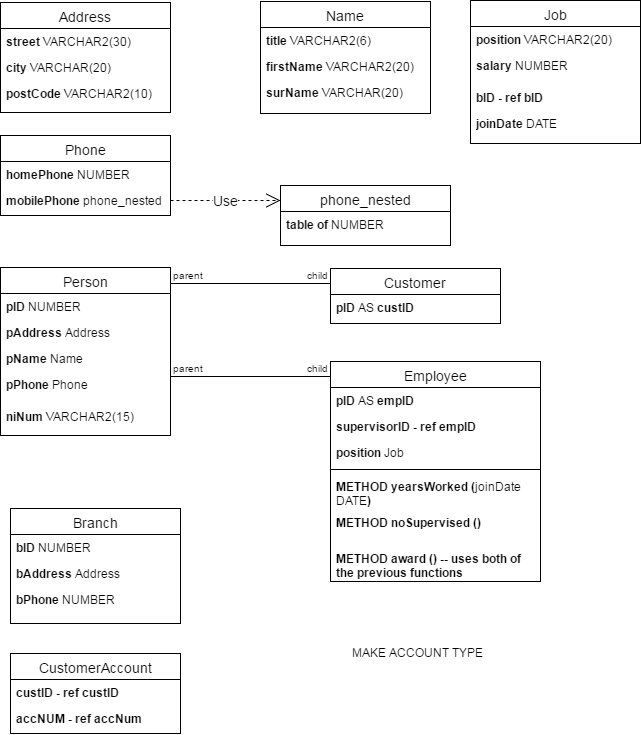

The diagram above was exported from draw.io. Its source (the exported page's mxGraphModel, read from the mxfile embedded in the PNG):
<mxGraphModel dx="1106" dy="540" grid="1" gridSize="10" guides="1" tooltips="1" connect="1" arrows="1" fold="1" page="1" pageScale="1" pageWidth="850" pageHeight="1100" background="#ffffff" math="0" shadow="0">
  <root>
    <mxCell id="0" />
    <mxCell id="1" parent="0" />
    <mxCell id="2" value="Address" style="swimlane;html=1;fontStyle=0;childLayout=stackLayout;horizontal=1;startSize=26;fillColor=none;horizontalStack=0;resizeParent=1;resizeLast=0;collapsible=1;marginBottom=0;swimlaneFillColor=#ffffff;fontSize=14;" parent="1" vertex="1">
      <mxGeometry x="150" y="69" width="170" height="110" as="geometry" />
    </mxCell>
    <mxCell id="3" value="&lt;b&gt;street&lt;/b&gt; VARCHAR2(30)" style="text;html=1;strokeColor=none;fillColor=none;align=left;verticalAlign=top;spacingLeft=4;spacingRight=4;whiteSpace=wrap;overflow=hidden;rotatable=0;points=[[0,0.5],[1,0.5]];portConstraint=eastwest;" parent="2" vertex="1">
      <mxGeometry y="26" width="170" height="26" as="geometry" />
    </mxCell>
    <mxCell id="4" value="&lt;b&gt;city &lt;/b&gt;VARCHAR(20)" style="text;html=1;strokeColor=none;fillColor=none;align=left;verticalAlign=top;spacingLeft=4;spacingRight=4;whiteSpace=wrap;overflow=hidden;rotatable=0;points=[[0,0.5],[1,0.5]];portConstraint=eastwest;" parent="2" vertex="1">
      <mxGeometry y="52" width="170" height="26" as="geometry" />
    </mxCell>
    <mxCell id="5" value="&lt;b&gt;postCode&lt;/b&gt; VARCHAR2(10)&amp;nbsp;" style="text;html=1;strokeColor=none;fillColor=none;align=left;verticalAlign=top;spacingLeft=4;spacingRight=4;whiteSpace=wrap;overflow=hidden;rotatable=0;points=[[0,0.5],[1,0.5]];portConstraint=eastwest;" parent="2" vertex="1">
      <mxGeometry y="78" width="170" height="32" as="geometry" />
    </mxCell>
    <mxCell id="6" value="Name" style="swimlane;html=1;fontStyle=0;childLayout=stackLayout;horizontal=1;startSize=26;fillColor=none;horizontalStack=0;resizeParent=1;resizeLast=0;collapsible=1;marginBottom=0;swimlaneFillColor=#ffffff;fontSize=14;" parent="1" vertex="1">
      <mxGeometry x="410" y="68" width="170" height="112" as="geometry" />
    </mxCell>
    <mxCell id="7" value="&lt;b&gt;title&lt;/b&gt; VARCHAR2(6)" style="text;html=1;strokeColor=none;fillColor=none;align=left;verticalAlign=top;spacingLeft=4;spacingRight=4;whiteSpace=wrap;overflow=hidden;rotatable=0;points=[[0,0.5],[1,0.5]];portConstraint=eastwest;" parent="6" vertex="1">
      <mxGeometry y="26" width="170" height="26" as="geometry" />
    </mxCell>
    <mxCell id="8" value="&lt;b&gt;firstName&lt;/b&gt; VARCHAR2(20)" style="text;html=1;strokeColor=none;fillColor=none;align=left;verticalAlign=top;spacingLeft=4;spacingRight=4;whiteSpace=wrap;overflow=hidden;rotatable=0;points=[[0,0.5],[1,0.5]];portConstraint=eastwest;" parent="6" vertex="1">
      <mxGeometry y="52" width="170" height="26" as="geometry" />
    </mxCell>
    <mxCell id="9" value="&lt;b&gt;surName&lt;/b&gt; VARCHAR(20)" style="text;html=1;strokeColor=none;fillColor=none;align=left;verticalAlign=top;spacingLeft=4;spacingRight=4;whiteSpace=wrap;overflow=hidden;rotatable=0;points=[[0,0.5],[1,0.5]];portConstraint=eastwest;" parent="6" vertex="1">
      <mxGeometry y="78" width="170" height="26" as="geometry" />
    </mxCell>
    <mxCell id="10" value="Phone" style="swimlane;html=1;fontStyle=0;childLayout=stackLayout;horizontal=1;startSize=26;fillColor=none;horizontalStack=0;resizeParent=1;resizeLast=0;collapsible=1;marginBottom=0;swimlaneFillColor=#ffffff;fontSize=14;" parent="1" vertex="1">
      <mxGeometry x="150" y="202" width="170" height="80" as="geometry" />
    </mxCell>
    <mxCell id="11" value="&lt;b&gt;homePhone &lt;/b&gt;NUMBER" style="text;html=1;strokeColor=none;fillColor=none;align=left;verticalAlign=top;spacingLeft=4;spacingRight=4;whiteSpace=wrap;overflow=hidden;rotatable=0;points=[[0,0.5],[1,0.5]];portConstraint=eastwest;" parent="10" vertex="1">
      <mxGeometry y="26" width="170" height="26" as="geometry" />
    </mxCell>
    <mxCell id="12" value="&lt;b&gt;mobilePhone&lt;/b&gt;&amp;nbsp;phone_nested" style="text;html=1;strokeColor=none;fillColor=none;align=left;verticalAlign=top;spacingLeft=4;spacingRight=4;whiteSpace=wrap;overflow=hidden;rotatable=0;points=[[0,0.5],[1,0.5]];portConstraint=eastwest;" parent="10" vertex="1">
      <mxGeometry y="52" width="170" height="26" as="geometry" />
    </mxCell>
    <mxCell id="14" value="phone_nested" style="swimlane;html=1;fontStyle=0;childLayout=stackLayout;horizontal=1;startSize=26;fillColor=none;horizontalStack=0;resizeParent=1;resizeLast=0;collapsible=1;marginBottom=0;swimlaneFillColor=#ffffff;fontSize=14;" parent="1" vertex="1">
      <mxGeometry x="430" y="252" width="170" height="60" as="geometry" />
    </mxCell>
    <mxCell id="15" value="&lt;b&gt;table of &lt;/b&gt;NUMBER" style="text;html=1;strokeColor=none;fillColor=none;align=left;verticalAlign=top;spacingLeft=4;spacingRight=4;whiteSpace=wrap;overflow=hidden;rotatable=0;points=[[0,0.5],[1,0.5]];portConstraint=eastwest;" parent="14" vertex="1">
      <mxGeometry y="26" width="170" height="26" as="geometry" />
    </mxCell>
    <mxCell id="18" value="Use" style="endArrow=open;endSize=12;dashed=1;html=1;fontSize=14;exitX=1;exitY=0.5;entryX=0;entryY=0.25;" parent="1" source="12" target="14" edge="1">
      <mxGeometry width="160" relative="1" as="geometry">
        <mxPoint x="290" y="320" as="sourcePoint" />
        <mxPoint x="450" y="320" as="targetPoint" />
      </mxGeometry>
    </mxCell>
    <mxCell id="19" value="Job" style="swimlane;html=1;fontStyle=0;childLayout=stackLayout;horizontal=1;startSize=26;fillColor=none;horizontalStack=0;resizeParent=1;resizeLast=0;collapsible=1;marginBottom=0;swimlaneFillColor=#ffffff;fontSize=14;" parent="1" vertex="1">
      <mxGeometry x="620" y="67" width="170" height="143" as="geometry" />
    </mxCell>
    <mxCell id="21" value="&lt;b&gt;position&lt;/b&gt; VARCHAR2(20)" style="text;html=1;strokeColor=none;fillColor=none;align=left;verticalAlign=top;spacingLeft=4;spacingRight=4;whiteSpace=wrap;overflow=hidden;rotatable=0;points=[[0,0.5],[1,0.5]];portConstraint=eastwest;" parent="19" vertex="1">
      <mxGeometry y="26" width="170" height="26" as="geometry" />
    </mxCell>
    <mxCell id="22" value="&lt;b&gt;salary&lt;/b&gt; NUMBER" style="text;html=1;strokeColor=none;fillColor=none;align=left;verticalAlign=top;spacingLeft=4;spacingRight=4;whiteSpace=wrap;overflow=hidden;rotatable=0;points=[[0,0.5],[1,0.5]];portConstraint=eastwest;" parent="19" vertex="1">
      <mxGeometry y="52" width="170" height="32" as="geometry" />
    </mxCell>
    <mxCell id="23" value="&lt;b&gt;bID&lt;/b&gt; &lt;b&gt;- ref bID&lt;/b&gt;" style="text;html=1;strokeColor=none;fillColor=none;align=left;verticalAlign=top;spacingLeft=4;spacingRight=4;whiteSpace=wrap;overflow=hidden;rotatable=0;points=[[0,0.5],[1,0.5]];portConstraint=eastwest;" parent="19" vertex="1">
      <mxGeometry y="84" width="170" height="26" as="geometry" />
    </mxCell>
    <mxCell id="24" value="&lt;b&gt;joinDate &lt;/b&gt;DATE" style="text;html=1;strokeColor=none;fillColor=none;align=left;verticalAlign=top;spacingLeft=4;spacingRight=4;whiteSpace=wrap;overflow=hidden;rotatable=0;points=[[0,0.5],[1,0.5]];portConstraint=eastwest;" parent="19" vertex="1">
      <mxGeometry y="110" width="170" height="26" as="geometry" />
    </mxCell>
    <mxCell id="26" value="Person" style="swimlane;html=1;fontStyle=0;childLayout=stackLayout;horizontal=1;startSize=26;fillColor=none;horizontalStack=0;resizeParent=1;resizeLast=0;collapsible=1;marginBottom=0;swimlaneFillColor=#ffffff;fontSize=14;" parent="1" vertex="1">
      <mxGeometry x="150" y="334" width="170" height="168" as="geometry" />
    </mxCell>
    <mxCell id="27" value="&lt;b&gt;pID &lt;/b&gt;NUMBER" style="text;html=1;strokeColor=none;fillColor=none;align=left;verticalAlign=top;spacingLeft=4;spacingRight=4;whiteSpace=wrap;overflow=hidden;rotatable=0;points=[[0,0.5],[1,0.5]];portConstraint=eastwest;" parent="26" vertex="1">
      <mxGeometry y="26" width="170" height="26" as="geometry" />
    </mxCell>
    <mxCell id="62" value="&lt;b&gt;pAddress &lt;/b&gt;Address" style="text;html=1;strokeColor=none;fillColor=none;align=left;verticalAlign=top;spacingLeft=4;spacingRight=4;whiteSpace=wrap;overflow=hidden;rotatable=0;points=[[0,0.5],[1,0.5]];portConstraint=eastwest;" vertex="1" parent="26">
      <mxGeometry y="52" width="170" height="26" as="geometry" />
    </mxCell>
    <mxCell id="28" value="&lt;b&gt;pName &lt;/b&gt;Name" style="text;html=1;strokeColor=none;fillColor=none;align=left;verticalAlign=top;spacingLeft=4;spacingRight=4;whiteSpace=wrap;overflow=hidden;rotatable=0;points=[[0,0.5],[1,0.5]];portConstraint=eastwest;" parent="26" vertex="1">
      <mxGeometry y="78" width="170" height="26" as="geometry" />
    </mxCell>
    <mxCell id="29" value="&lt;b&gt;pPhone &lt;/b&gt;Phone" style="text;html=1;strokeColor=none;fillColor=none;align=left;verticalAlign=top;spacingLeft=4;spacingRight=4;whiteSpace=wrap;overflow=hidden;rotatable=0;points=[[0,0.5],[1,0.5]];portConstraint=eastwest;" parent="26" vertex="1">
      <mxGeometry y="104" width="170" height="32" as="geometry" />
    </mxCell>
    <mxCell id="35" value="&lt;b&gt;niNum &lt;/b&gt;VARCHAR2(15)" style="text;html=1;strokeColor=none;fillColor=none;align=left;verticalAlign=top;spacingLeft=4;spacingRight=4;whiteSpace=wrap;overflow=hidden;rotatable=0;points=[[0,0.5],[1,0.5]];portConstraint=eastwest;" parent="26" vertex="1">
      <mxGeometry y="136" width="170" height="32" as="geometry" />
    </mxCell>
    <mxCell id="37" value="Customer" style="swimlane;html=1;fontStyle=0;childLayout=stackLayout;horizontal=1;startSize=26;fillColor=none;horizontalStack=0;resizeParent=1;resizeLast=0;collapsible=1;marginBottom=0;swimlaneFillColor=#ffffff;fontSize=14;" parent="1" vertex="1">
      <mxGeometry x="480" y="335" width="170" height="55" as="geometry" />
    </mxCell>
    <mxCell id="45" value="&lt;b&gt;pID &lt;/b&gt;AS &lt;b&gt;custID&lt;/b&gt;" style="text;html=1;strokeColor=none;fillColor=none;align=left;verticalAlign=top;spacingLeft=4;spacingRight=4;whiteSpace=wrap;overflow=hidden;rotatable=0;points=[[0,0.5],[1,0.5]];portConstraint=eastwest;" parent="37" vertex="1">
      <mxGeometry y="26" width="170" height="26" as="geometry" />
    </mxCell>
    <mxCell id="42" value="" style="endArrow=none;html=1;edgeStyle=orthogonalEdgeStyle;fontSize=14;" parent="1" edge="1">
      <mxGeometry relative="1" as="geometry">
        <mxPoint x="320" y="350" as="sourcePoint" />
        <mxPoint x="480" y="350" as="targetPoint" />
      </mxGeometry>
    </mxCell>
    <mxCell id="43" value="parent" style="resizable=0;html=1;align=left;verticalAlign=bottom;labelBackgroundColor=#ffffff;fontSize=10;" parent="42" connectable="0" vertex="1">
      <mxGeometry x="-1" relative="1" as="geometry" />
    </mxCell>
    <mxCell id="44" value="child" style="resizable=0;html=1;align=right;verticalAlign=bottom;labelBackgroundColor=#ffffff;fontSize=10;" parent="42" connectable="0" vertex="1">
      <mxGeometry x="1" relative="1" as="geometry" />
    </mxCell>
    <mxCell id="46" value="Employee" style="swimlane;html=1;fontStyle=0;childLayout=stackLayout;horizontal=1;startSize=26;fillColor=none;horizontalStack=0;resizeParent=1;resizeLast=0;collapsible=1;marginBottom=0;swimlaneFillColor=#ffffff;fontSize=14;" parent="1" vertex="1">
      <mxGeometry x="480" y="428" width="210" height="220" as="geometry" />
    </mxCell>
    <mxCell id="47" value="&lt;b&gt;pID &lt;/b&gt;AS &lt;b&gt;empID&lt;/b&gt;" style="text;html=1;strokeColor=none;fillColor=none;align=left;verticalAlign=top;spacingLeft=4;spacingRight=4;whiteSpace=wrap;overflow=hidden;rotatable=0;points=[[0,0.5],[1,0.5]];portConstraint=eastwest;" parent="46" vertex="1">
      <mxGeometry y="26" width="210" height="26" as="geometry" />
    </mxCell>
    <mxCell id="61" value="&lt;b&gt;supervisorID - ref&amp;nbsp;&lt;/b&gt;&lt;b&gt;empID&lt;/b&gt;" style="text;html=1;strokeColor=none;fillColor=none;align=left;verticalAlign=top;spacingLeft=4;spacingRight=4;whiteSpace=wrap;overflow=hidden;rotatable=0;points=[[0,0.5],[1,0.5]];portConstraint=eastwest;" parent="46" vertex="1">
      <mxGeometry y="52" width="210" height="26" as="geometry" />
    </mxCell>
    <mxCell id="48" value="&lt;b&gt;position &lt;/b&gt;Job" style="text;html=1;strokeColor=none;fillColor=none;align=left;verticalAlign=top;spacingLeft=4;spacingRight=4;whiteSpace=wrap;overflow=hidden;rotatable=0;points=[[0,0.5],[1,0.5]];portConstraint=eastwest;" parent="46" vertex="1">
      <mxGeometry y="78" width="210" height="26" as="geometry" />
    </mxCell>
    <mxCell id="66" value="" style="line;html=1;strokeWidth=1;fillColor=none;align=left;verticalAlign=middle;spacingTop=-1;spacingLeft=3;spacingRight=3;rotatable=0;labelPosition=right;points=[];portConstraint=eastwest;" vertex="1" parent="46">
      <mxGeometry y="104" width="210" height="8" as="geometry" />
    </mxCell>
    <mxCell id="63" value="&lt;b&gt;METHOD yearsWorked (&lt;/b&gt;joinDate DATE&lt;b&gt;)&lt;/b&gt;" style="text;html=1;strokeColor=none;fillColor=none;align=left;verticalAlign=top;spacingLeft=4;spacingRight=4;whiteSpace=wrap;overflow=hidden;rotatable=0;points=[[0,0.5],[1,0.5]];portConstraint=eastwest;perimeterSpacing=5;" vertex="1" parent="46">
      <mxGeometry y="112" width="210" height="36" as="geometry" />
    </mxCell>
    <mxCell id="64" value="&lt;b&gt;METHOD noSupervised (&lt;/b&gt;&lt;b&gt;)&lt;/b&gt;" style="text;html=1;strokeColor=none;fillColor=none;align=left;verticalAlign=top;spacingLeft=4;spacingRight=4;whiteSpace=wrap;overflow=hidden;rotatable=0;points=[[0,0.5],[1,0.5]];portConstraint=eastwest;" vertex="1" parent="46">
      <mxGeometry y="148" width="210" height="36" as="geometry" />
    </mxCell>
    <mxCell id="65" value="&lt;b&gt;METHOD award (&lt;/b&gt;&lt;b&gt;) -- uses both of the previous functions&lt;/b&gt;" style="text;html=1;strokeColor=none;fillColor=none;align=left;verticalAlign=top;spacingLeft=4;spacingRight=4;whiteSpace=wrap;overflow=hidden;rotatable=0;points=[[0,0.5],[1,0.5]];portConstraint=eastwest;" vertex="1" parent="46">
      <mxGeometry y="184" width="210" height="36" as="geometry" />
    </mxCell>
    <mxCell id="49" value="" style="endArrow=none;html=1;edgeStyle=orthogonalEdgeStyle;fontSize=14;" parent="1" edge="1">
      <mxGeometry x="320" y="443" as="geometry">
        <mxPoint x="320" y="443" as="sourcePoint" />
        <mxPoint x="480" y="443" as="targetPoint" />
      </mxGeometry>
    </mxCell>
    <mxCell id="50" value="parent" style="resizable=0;html=1;align=left;verticalAlign=bottom;labelBackgroundColor=#ffffff;fontSize=10;" parent="49" connectable="0" vertex="1">
      <mxGeometry x="-1" relative="1" as="geometry" />
    </mxCell>
    <mxCell id="51" value="child" style="resizable=0;html=1;align=right;verticalAlign=bottom;labelBackgroundColor=#ffffff;fontSize=10;" parent="49" connectable="0" vertex="1">
      <mxGeometry x="1" relative="1" as="geometry" />
    </mxCell>
    <mxCell id="52" value="Branch" style="swimlane;html=1;fontStyle=0;childLayout=stackLayout;horizontal=1;startSize=26;fillColor=none;horizontalStack=0;resizeParent=1;resizeLast=0;collapsible=1;marginBottom=0;swimlaneFillColor=#ffffff;fontSize=14;" parent="1" vertex="1">
      <mxGeometry x="160" y="575" width="170" height="115" as="geometry" />
    </mxCell>
    <mxCell id="53" value="&lt;b&gt;bID&amp;nbsp;&lt;/b&gt;NUMBER" style="text;html=1;strokeColor=none;fillColor=none;align=left;verticalAlign=top;spacingLeft=4;spacingRight=4;whiteSpace=wrap;overflow=hidden;rotatable=0;points=[[0,0.5],[1,0.5]];portConstraint=eastwest;" parent="52" vertex="1">
      <mxGeometry y="26" width="170" height="26" as="geometry" />
    </mxCell>
    <mxCell id="54" value="&lt;b&gt;bAddress&amp;nbsp;&lt;/b&gt;Address" style="text;html=1;strokeColor=none;fillColor=none;align=left;verticalAlign=top;spacingLeft=4;spacingRight=4;whiteSpace=wrap;overflow=hidden;rotatable=0;points=[[0,0.5],[1,0.5]];portConstraint=eastwest;" parent="52" vertex="1">
      <mxGeometry y="52" width="170" height="26" as="geometry" />
    </mxCell>
    <mxCell id="55" value="&lt;b&gt;bPhone&amp;nbsp;&lt;/b&gt;NUMBER" style="text;html=1;strokeColor=none;fillColor=none;align=left;verticalAlign=top;spacingLeft=4;spacingRight=4;whiteSpace=wrap;overflow=hidden;rotatable=0;points=[[0,0.5],[1,0.5]];portConstraint=eastwest;" parent="52" vertex="1">
      <mxGeometry y="78" width="170" height="32" as="geometry" />
    </mxCell>
    <mxCell id="57" value="CustomerAccount" style="swimlane;html=1;fontStyle=0;childLayout=stackLayout;horizontal=1;startSize=26;fillColor=none;horizontalStack=0;resizeParent=1;resizeLast=0;collapsible=1;marginBottom=0;swimlaneFillColor=#ffffff;fontSize=14;" parent="1" vertex="1">
      <mxGeometry x="160" y="720" width="170" height="80" as="geometry" />
    </mxCell>
    <mxCell id="58" value="&lt;b&gt;custID - ref custID&lt;/b&gt;" style="text;html=1;strokeColor=none;fillColor=none;align=left;verticalAlign=top;spacingLeft=4;spacingRight=4;whiteSpace=wrap;overflow=hidden;rotatable=0;points=[[0,0.5],[1,0.5]];portConstraint=eastwest;" parent="57" vertex="1">
      <mxGeometry y="26" width="170" height="26" as="geometry" />
    </mxCell>
    <mxCell id="59" value="&lt;b&gt;accNUM - ref accNum&lt;/b&gt;" style="text;html=1;strokeColor=none;fillColor=none;align=left;verticalAlign=top;spacingLeft=4;spacingRight=4;whiteSpace=wrap;overflow=hidden;rotatable=0;points=[[0,0.5],[1,0.5]];portConstraint=eastwest;" parent="57" vertex="1">
      <mxGeometry y="52" width="170" height="26" as="geometry" />
    </mxCell>
    <mxCell id="68" value="MAKE ACCOUNT TYPE" style="text;html=1;resizable=0;points=[];autosize=1;align=left;verticalAlign=top;spacingTop=-4;" vertex="1" parent="1">
      <mxGeometry x="500" y="710" width="150" height="20" as="geometry" />
    </mxCell>
  </root>
</mxGraphModel>